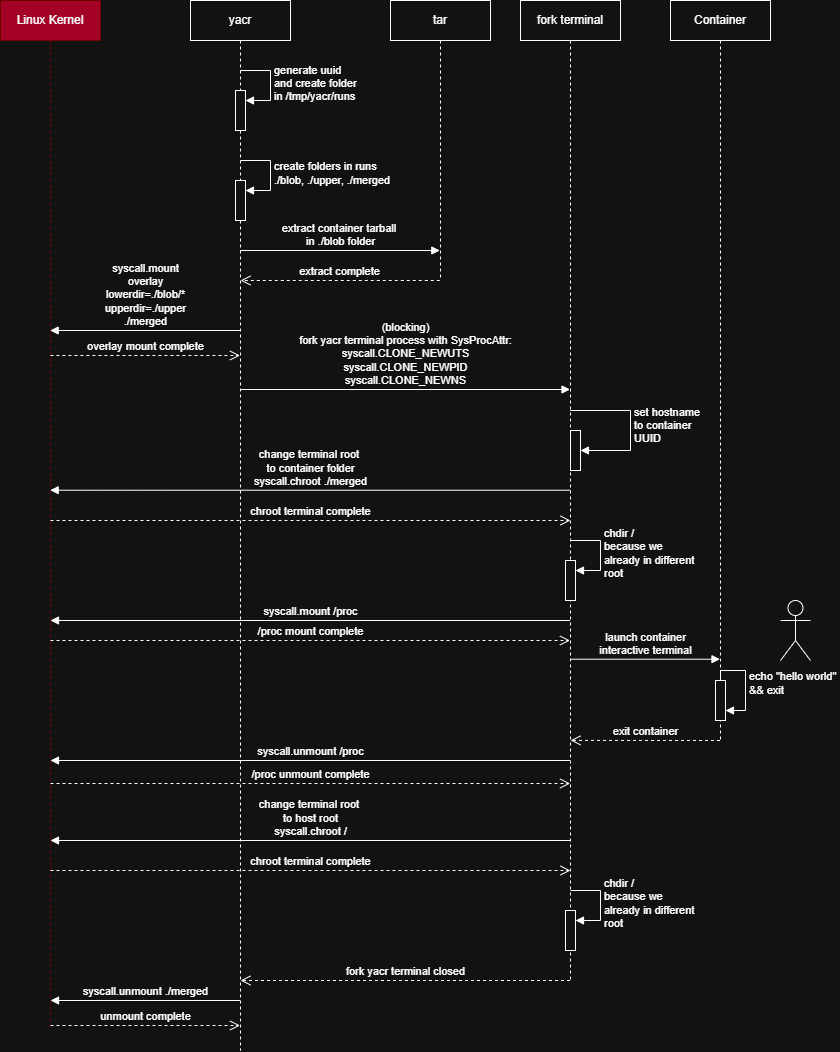

The diagram above was exported from draw.io. Its source (the exported page's mxGraphModel, read from the mxfile embedded in the PNG):
<mxGraphModel dx="1188" dy="701" grid="1" gridSize="10" guides="1" tooltips="1" connect="1" arrows="1" fold="1" page="1" pageScale="1" pageWidth="850" pageHeight="1100" math="0" shadow="0">
  <root>
    <mxCell id="0" />
    <mxCell id="1" parent="0" />
    <mxCell id="uzqr4piXM63oljJokvM1-3" value="yacr" style="shape=umlLifeline;perimeter=lifelinePerimeter;whiteSpace=wrap;html=1;container=1;dropTarget=0;collapsible=0;recursiveResize=0;outlineConnect=0;portConstraint=eastwest;newEdgeStyle={&quot;curved&quot;:0,&quot;rounded&quot;:0};" vertex="1" parent="1">
      <mxGeometry x="190" y="140" width="100" height="1050" as="geometry" />
    </mxCell>
    <mxCell id="vltVdnSTu89GDmU0eY1i-3" value="" style="html=1;points=[[0,0,0,0,5],[0,1,0,0,-5],[1,0,0,0,5],[1,1,0,0,-5]];perimeter=orthogonalPerimeter;outlineConnect=0;targetShapes=umlLifeline;portConstraint=eastwest;newEdgeStyle={&quot;curved&quot;:0,&quot;rounded&quot;:0};" vertex="1" parent="uzqr4piXM63oljJokvM1-3">
      <mxGeometry x="45" y="90" width="10" height="40" as="geometry" />
    </mxCell>
    <mxCell id="vltVdnSTu89GDmU0eY1i-4" value="generate uuid&lt;div&gt;and create folder&lt;/div&gt;&lt;div&gt;in /tmp/yacr/runs&lt;/div&gt;" style="html=1;align=left;spacingLeft=2;endArrow=block;rounded=0;edgeStyle=orthogonalEdgeStyle;curved=0;rounded=0;" edge="1" target="vltVdnSTu89GDmU0eY1i-3" parent="uzqr4piXM63oljJokvM1-3">
      <mxGeometry relative="1" as="geometry">
        <mxPoint x="50" y="70" as="sourcePoint" />
        <Array as="points">
          <mxPoint x="80" y="100" />
        </Array>
      </mxGeometry>
    </mxCell>
    <mxCell id="vltVdnSTu89GDmU0eY1i-10" value="" style="html=1;points=[[0,0,0,0,5],[0,1,0,0,-5],[1,0,0,0,5],[1,1,0,0,-5]];perimeter=orthogonalPerimeter;outlineConnect=0;targetShapes=umlLifeline;portConstraint=eastwest;newEdgeStyle={&quot;curved&quot;:0,&quot;rounded&quot;:0};" vertex="1" parent="uzqr4piXM63oljJokvM1-3">
      <mxGeometry x="45" y="180" width="10" height="40" as="geometry" />
    </mxCell>
    <mxCell id="vltVdnSTu89GDmU0eY1i-11" value="create folders in runs&lt;div&gt;./blob, ./upper, ./merged&lt;/div&gt;" style="html=1;align=left;spacingLeft=2;endArrow=block;rounded=0;edgeStyle=orthogonalEdgeStyle;curved=0;rounded=0;" edge="1" target="vltVdnSTu89GDmU0eY1i-10" parent="uzqr4piXM63oljJokvM1-3">
      <mxGeometry relative="1" as="geometry">
        <mxPoint x="50" y="160" as="sourcePoint" />
        <Array as="points">
          <mxPoint x="80" y="190" />
        </Array>
      </mxGeometry>
    </mxCell>
    <mxCell id="vltVdnSTu89GDmU0eY1i-1" value="tar" style="shape=umlLifeline;perimeter=lifelinePerimeter;whiteSpace=wrap;html=1;container=1;dropTarget=0;collapsible=0;recursiveResize=0;outlineConnect=0;portConstraint=eastwest;newEdgeStyle={&quot;curved&quot;:0,&quot;rounded&quot;:0};" vertex="1" parent="1">
      <mxGeometry x="390" y="140" width="100" height="280" as="geometry" />
    </mxCell>
    <mxCell id="vltVdnSTu89GDmU0eY1i-2" value="fork terminal" style="shape=umlLifeline;perimeter=lifelinePerimeter;whiteSpace=wrap;html=1;container=1;dropTarget=0;collapsible=0;recursiveResize=0;outlineConnect=0;portConstraint=eastwest;newEdgeStyle={&quot;curved&quot;:0,&quot;rounded&quot;:0};" vertex="1" parent="1">
      <mxGeometry x="520" y="140" width="100" height="980" as="geometry" />
    </mxCell>
    <mxCell id="vltVdnSTu89GDmU0eY1i-23" value="" style="html=1;points=[[0,0,0,0,5],[0,1,0,0,-5],[1,0,0,0,5],[1,1,0,0,-5]];perimeter=orthogonalPerimeter;outlineConnect=0;targetShapes=umlLifeline;portConstraint=eastwest;newEdgeStyle={&quot;curved&quot;:0,&quot;rounded&quot;:0};" vertex="1" parent="vltVdnSTu89GDmU0eY1i-2">
      <mxGeometry x="50" y="430" width="10" height="40" as="geometry" />
    </mxCell>
    <mxCell id="vltVdnSTu89GDmU0eY1i-24" value="set hostname&lt;div&gt;to container&lt;/div&gt;&lt;div&gt;UUID&lt;/div&gt;" style="html=1;align=left;spacingLeft=2;endArrow=block;rounded=0;edgeStyle=orthogonalEdgeStyle;curved=0;rounded=0;" edge="1" target="vltVdnSTu89GDmU0eY1i-23" parent="vltVdnSTu89GDmU0eY1i-2" source="vltVdnSTu89GDmU0eY1i-2">
      <mxGeometry relative="1" as="geometry">
        <mxPoint x="55" y="410" as="sourcePoint" />
        <Array as="points">
          <mxPoint x="110" y="410" />
          <mxPoint x="110" y="450" />
        </Array>
      </mxGeometry>
    </mxCell>
    <mxCell id="vltVdnSTu89GDmU0eY1i-30" value="" style="html=1;points=[[0,0,0,0,5],[0,1,0,0,-5],[1,0,0,0,5],[1,1,0,0,-5]];perimeter=orthogonalPerimeter;outlineConnect=0;targetShapes=umlLifeline;portConstraint=eastwest;newEdgeStyle={&quot;curved&quot;:0,&quot;rounded&quot;:0};" vertex="1" parent="vltVdnSTu89GDmU0eY1i-2">
      <mxGeometry x="45" y="560" width="10" height="40" as="geometry" />
    </mxCell>
    <mxCell id="vltVdnSTu89GDmU0eY1i-31" value="chdir /&lt;div&gt;because we&amp;nbsp;&lt;/div&gt;&lt;div&gt;already in different&lt;/div&gt;&lt;div&gt;root&lt;/div&gt;" style="html=1;align=left;spacingLeft=2;endArrow=block;rounded=0;edgeStyle=orthogonalEdgeStyle;curved=0;rounded=0;" edge="1" target="vltVdnSTu89GDmU0eY1i-30" parent="vltVdnSTu89GDmU0eY1i-2">
      <mxGeometry relative="1" as="geometry">
        <mxPoint x="50" y="540" as="sourcePoint" />
        <Array as="points">
          <mxPoint x="80" y="570" />
        </Array>
      </mxGeometry>
    </mxCell>
    <mxCell id="vltVdnSTu89GDmU0eY1i-44" value="chdir /&lt;div&gt;because we&amp;nbsp;&lt;/div&gt;&lt;div&gt;already in different&lt;/div&gt;&lt;div&gt;root&lt;/div&gt;" style="html=1;align=left;spacingLeft=2;endArrow=block;rounded=0;edgeStyle=orthogonalEdgeStyle;curved=0;rounded=0;" edge="1" target="vltVdnSTu89GDmU0eY1i-45" parent="vltVdnSTu89GDmU0eY1i-2">
      <mxGeometry relative="1" as="geometry">
        <mxPoint x="50" y="890" as="sourcePoint" />
        <Array as="points">
          <mxPoint x="80" y="920" />
        </Array>
      </mxGeometry>
    </mxCell>
    <mxCell id="vltVdnSTu89GDmU0eY1i-45" value="" style="html=1;points=[[0,0,0,0,5],[0,1,0,0,-5],[1,0,0,0,5],[1,1,0,0,-5]];perimeter=orthogonalPerimeter;outlineConnect=0;targetShapes=umlLifeline;portConstraint=eastwest;newEdgeStyle={&quot;curved&quot;:0,&quot;rounded&quot;:0};" vertex="1" parent="vltVdnSTu89GDmU0eY1i-2">
      <mxGeometry x="45" y="910" width="10" height="40" as="geometry" />
    </mxCell>
    <mxCell id="vltVdnSTu89GDmU0eY1i-12" value="extract container tarball&amp;nbsp;&lt;div&gt;in ./blob folder&lt;/div&gt;" style="html=1;verticalAlign=bottom;endArrow=block;curved=0;rounded=0;" edge="1" parent="1">
      <mxGeometry x="0.0008" width="80" relative="1" as="geometry">
        <mxPoint x="240.0022222222224" y="390" as="sourcePoint" />
        <mxPoint x="439.27999999999986" y="390" as="targetPoint" />
        <mxPoint as="offset" />
      </mxGeometry>
    </mxCell>
    <mxCell id="vltVdnSTu89GDmU0eY1i-13" value="extract complete" style="html=1;verticalAlign=bottom;endArrow=open;dashed=1;endSize=8;curved=0;rounded=0;" edge="1" parent="1">
      <mxGeometry relative="1" as="geometry">
        <mxPoint x="439.27999999999986" y="420" as="sourcePoint" />
        <mxPoint x="240.0022222222224" y="420" as="targetPoint" />
      </mxGeometry>
    </mxCell>
    <mxCell id="vltVdnSTu89GDmU0eY1i-14" value="Linux Kernel" style="shape=umlLifeline;perimeter=lifelinePerimeter;whiteSpace=wrap;html=1;container=1;dropTarget=0;collapsible=0;recursiveResize=0;outlineConnect=0;portConstraint=eastwest;newEdgeStyle={&quot;curved&quot;:0,&quot;rounded&quot;:0};fillColor=#a20025;fontColor=#ffffff;strokeColor=#6F0000;" vertex="1" parent="1">
      <mxGeometry y="140" width="100" height="1030" as="geometry" />
    </mxCell>
    <mxCell id="vltVdnSTu89GDmU0eY1i-15" value="syscall.mount&lt;div&gt;overlay&lt;/div&gt;&lt;div&gt;lowerdir=./blob/*&lt;/div&gt;&lt;div&gt;upperdir=./upper&lt;/div&gt;&lt;div&gt;./merged&lt;/div&gt;" style="html=1;verticalAlign=bottom;endArrow=block;curved=0;rounded=0;" edge="1" parent="1" target="vltVdnSTu89GDmU0eY1i-14">
      <mxGeometry width="80" relative="1" as="geometry">
        <mxPoint x="239.57" y="470" as="sourcePoint" />
        <mxPoint x="69.99857142857132" y="470" as="targetPoint" />
      </mxGeometry>
    </mxCell>
    <mxCell id="vltVdnSTu89GDmU0eY1i-16" value="overlay mount complete" style="html=1;verticalAlign=bottom;endArrow=open;dashed=1;endSize=8;curved=0;rounded=0;" edge="1" parent="1">
      <mxGeometry relative="1" as="geometry">
        <mxPoint x="49.928571428571445" y="495" as="sourcePoint" />
        <mxPoint x="239.5" y="495" as="targetPoint" />
      </mxGeometry>
    </mxCell>
    <mxCell id="vltVdnSTu89GDmU0eY1i-17" value="&lt;div&gt;(blocking)&lt;/div&gt;fork yacr terminal process with&amp;nbsp;&lt;span style=&quot;background-color: light-dark(#ffffff, var(--ge-dark-color, #121212)); color: light-dark(rgb(0, 0, 0), rgb(255, 255, 255));&quot;&gt;SysProcAttr:&lt;/span&gt;&lt;div&gt;syscall.CLONE_NEWUTS&lt;/div&gt;&lt;div&gt;syscall.CLONE_NEWPID&lt;/div&gt;&lt;div&gt;syscall.CLONE_NEWNS&lt;/div&gt;" style="html=1;verticalAlign=bottom;endArrow=block;curved=0;rounded=0;" edge="1" parent="1">
      <mxGeometry width="80" relative="1" as="geometry">
        <mxPoint x="240" y="529" as="sourcePoint" />
        <mxPoint x="569.5" y="529" as="targetPoint" />
      </mxGeometry>
    </mxCell>
    <mxCell id="vltVdnSTu89GDmU0eY1i-21" value="fork yacr terminal closed" style="html=1;verticalAlign=bottom;endArrow=open;dashed=1;endSize=8;curved=0;rounded=0;" edge="1" parent="1">
      <mxGeometry x="0.0014" relative="1" as="geometry">
        <mxPoint x="569.5" y="1120" as="sourcePoint" />
        <mxPoint x="240" y="1120" as="targetPoint" />
        <mxPoint as="offset" />
      </mxGeometry>
    </mxCell>
    <mxCell id="vltVdnSTu89GDmU0eY1i-22" value="Container" style="shape=umlLifeline;perimeter=lifelinePerimeter;whiteSpace=wrap;html=1;container=1;dropTarget=0;collapsible=0;recursiveResize=0;outlineConnect=0;portConstraint=eastwest;newEdgeStyle={&quot;curved&quot;:0,&quot;rounded&quot;:0};" vertex="1" parent="1">
      <mxGeometry x="670" y="140" width="100" height="740" as="geometry" />
    </mxCell>
    <mxCell id="vltVdnSTu89GDmU0eY1i-36" value="" style="html=1;points=[[0,0,0,0,5],[0,1,0,0,-5],[1,0,0,0,5],[1,1,0,0,-5]];perimeter=orthogonalPerimeter;outlineConnect=0;targetShapes=umlLifeline;portConstraint=eastwest;newEdgeStyle={&quot;curved&quot;:0,&quot;rounded&quot;:0};" vertex="1" parent="vltVdnSTu89GDmU0eY1i-22">
      <mxGeometry x="45" y="680" width="10" height="40" as="geometry" />
    </mxCell>
    <mxCell id="vltVdnSTu89GDmU0eY1i-37" value="echo &quot;hello world&quot;&amp;nbsp;&lt;div&gt;&amp;amp;&amp;amp; exit&lt;/div&gt;" style="html=1;align=left;spacingLeft=2;endArrow=block;rounded=0;edgeStyle=orthogonalEdgeStyle;curved=0;rounded=0;" edge="1" target="vltVdnSTu89GDmU0eY1i-36" parent="vltVdnSTu89GDmU0eY1i-22">
      <mxGeometry relative="1" as="geometry">
        <mxPoint x="50" y="680" as="sourcePoint" />
        <Array as="points">
          <mxPoint x="50" y="670" />
          <mxPoint x="75" y="670" />
          <mxPoint x="75" y="710" />
        </Array>
      </mxGeometry>
    </mxCell>
    <mxCell id="vltVdnSTu89GDmU0eY1i-27" value="change terminal root&amp;nbsp;&lt;div&gt;to container folder&lt;div&gt;syscall.chroot ./merged&lt;/div&gt;&lt;/div&gt;" style="html=1;verticalAlign=bottom;endArrow=block;curved=0;rounded=0;" edge="1" parent="1" target="vltVdnSTu89GDmU0eY1i-14">
      <mxGeometry width="80" relative="1" as="geometry">
        <mxPoint x="569.69" y="629.71" as="sourcePoint" />
        <mxPoint x="60" y="630" as="targetPoint" />
      </mxGeometry>
    </mxCell>
    <mxCell id="vltVdnSTu89GDmU0eY1i-28" value="chroot terminal complete" style="html=1;verticalAlign=bottom;endArrow=open;dashed=1;endSize=8;curved=0;rounded=0;" edge="1" parent="1">
      <mxGeometry relative="1" as="geometry">
        <mxPoint x="50.00034482758605" y="660" as="sourcePoint" />
        <mxPoint x="570" y="660" as="targetPoint" />
      </mxGeometry>
    </mxCell>
    <mxCell id="vltVdnSTu89GDmU0eY1i-29" value="syscall.mount /proc" style="html=1;verticalAlign=bottom;endArrow=block;curved=0;rounded=0;" edge="1" parent="1" source="vltVdnSTu89GDmU0eY1i-2">
      <mxGeometry width="80" relative="1" as="geometry">
        <mxPoint x="549.5" y="760" as="sourcePoint" />
        <mxPoint x="50" y="760" as="targetPoint" />
      </mxGeometry>
    </mxCell>
    <mxCell id="vltVdnSTu89GDmU0eY1i-32" value="/proc mount complete" style="html=1;verticalAlign=bottom;endArrow=open;dashed=1;endSize=8;curved=0;rounded=0;" edge="1" parent="1" target="vltVdnSTu89GDmU0eY1i-2">
      <mxGeometry relative="1" as="geometry">
        <mxPoint x="50" y="780" as="sourcePoint" />
        <mxPoint x="549.69" y="780" as="targetPoint" />
      </mxGeometry>
    </mxCell>
    <mxCell id="vltVdnSTu89GDmU0eY1i-33" value="&lt;div&gt;launch container&lt;/div&gt;interactive terminal" style="html=1;verticalAlign=bottom;endArrow=block;curved=0;rounded=0;" edge="1" parent="1" source="vltVdnSTu89GDmU0eY1i-2">
      <mxGeometry width="80" relative="1" as="geometry">
        <mxPoint x="580" y="800" as="sourcePoint" />
        <mxPoint x="719.5" y="798.71" as="targetPoint" />
      </mxGeometry>
    </mxCell>
    <mxCell id="vltVdnSTu89GDmU0eY1i-35" value="" style="shape=umlActor;verticalLabelPosition=bottom;verticalAlign=top;html=1;outlineConnect=0;" vertex="1" parent="1">
      <mxGeometry x="780" y="740" width="30" height="60" as="geometry" />
    </mxCell>
    <mxCell id="vltVdnSTu89GDmU0eY1i-38" value="exit container" style="html=1;verticalAlign=bottom;endArrow=open;dashed=1;endSize=8;curved=0;rounded=0;entryX=0.5;entryY=0.755;entryDx=0;entryDy=0;entryPerimeter=0;" edge="1" parent="1" target="vltVdnSTu89GDmU0eY1i-2">
      <mxGeometry x="0.0018" relative="1" as="geometry">
        <mxPoint x="719.5" y="880" as="sourcePoint" />
        <mxPoint x="549.810344827586" y="880" as="targetPoint" />
        <mxPoint as="offset" />
      </mxGeometry>
    </mxCell>
    <mxCell id="vltVdnSTu89GDmU0eY1i-39" value="syscall.unmount /proc" style="html=1;verticalAlign=bottom;endArrow=block;curved=0;rounded=0;" edge="1" parent="1">
      <mxGeometry width="80" relative="1" as="geometry">
        <mxPoint x="569.57" y="900" as="sourcePoint" />
        <mxPoint x="50" y="900" as="targetPoint" />
      </mxGeometry>
    </mxCell>
    <mxCell id="vltVdnSTu89GDmU0eY1i-40" value="/proc unmount complete" style="html=1;verticalAlign=bottom;endArrow=open;dashed=1;endSize=8;curved=0;rounded=0;" edge="1" parent="1">
      <mxGeometry x="0.0006" relative="1" as="geometry">
        <mxPoint x="50" y="923" as="sourcePoint" />
        <mxPoint x="569.69" y="923" as="targetPoint" />
        <mxPoint as="offset" />
      </mxGeometry>
    </mxCell>
    <mxCell id="vltVdnSTu89GDmU0eY1i-41" value="change terminal root&amp;nbsp;&lt;div&gt;to host root&lt;div&gt;syscall.chroot /&lt;/div&gt;&lt;/div&gt;" style="html=1;verticalAlign=bottom;endArrow=block;curved=0;rounded=0;" edge="1" parent="1">
      <mxGeometry width="80" relative="1" as="geometry">
        <mxPoint x="569.69" y="980" as="sourcePoint" />
        <mxPoint x="50" y="980" as="targetPoint" />
      </mxGeometry>
    </mxCell>
    <mxCell id="vltVdnSTu89GDmU0eY1i-42" value="chroot terminal complete" style="html=1;verticalAlign=bottom;endArrow=open;dashed=1;endSize=8;curved=0;rounded=0;" edge="1" parent="1">
      <mxGeometry relative="1" as="geometry">
        <mxPoint x="50.00034482758605" y="1010" as="sourcePoint" />
        <mxPoint x="570" y="1010" as="targetPoint" />
      </mxGeometry>
    </mxCell>
    <mxCell id="vltVdnSTu89GDmU0eY1i-46" value="unmount complete" style="html=1;verticalAlign=bottom;endArrow=open;dashed=1;endSize=8;curved=0;rounded=0;" edge="1" parent="1">
      <mxGeometry relative="1" as="geometry">
        <mxPoint x="49.998571428571445" y="1165" as="sourcePoint" />
        <mxPoint x="239.57" y="1165" as="targetPoint" />
      </mxGeometry>
    </mxCell>
    <mxCell id="vltVdnSTu89GDmU0eY1i-47" value="syscall.unmount&amp;nbsp;&lt;span style=&quot;background-color: light-dark(#ffffff, var(--ge-dark-color, #121212)); color: light-dark(rgb(0, 0, 0), rgb(255, 255, 255));&quot;&gt;./merged&lt;/span&gt;" style="html=1;verticalAlign=bottom;endArrow=block;curved=0;rounded=0;" edge="1" parent="1">
      <mxGeometry width="80" relative="1" as="geometry">
        <mxPoint x="239.64" y="1140" as="sourcePoint" />
        <mxPoint x="50.07" y="1140" as="targetPoint" />
      </mxGeometry>
    </mxCell>
  </root>
</mxGraphModel>